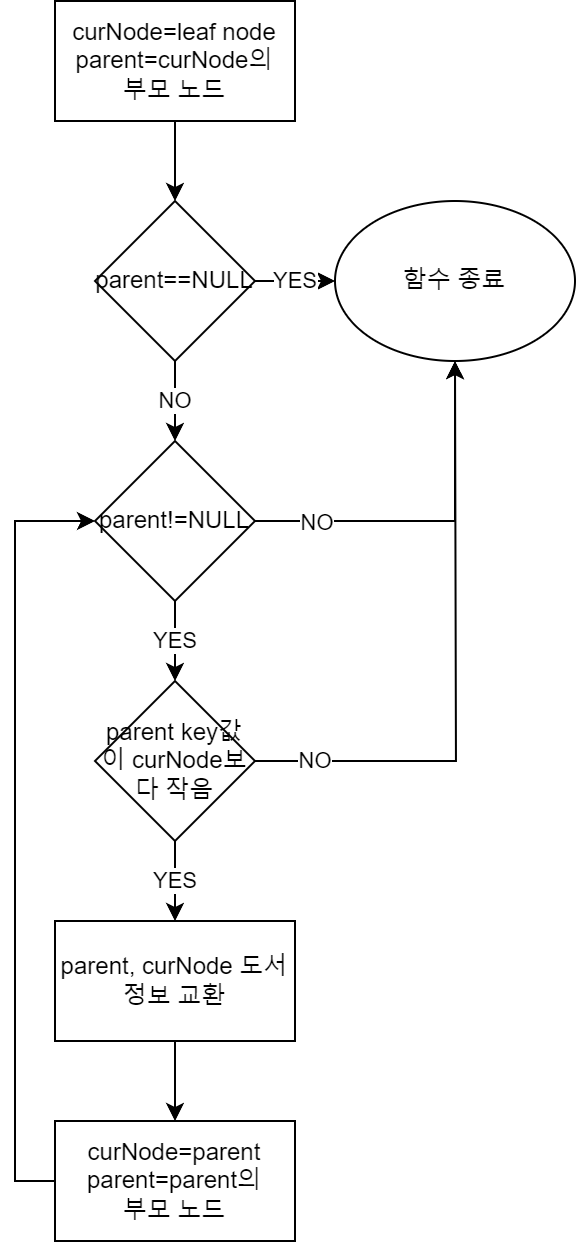

The diagram above was exported from draw.io. Its source (the exported page's mxGraphModel, read from the mxfile embedded in the PNG):
<mxGraphModel dx="2004" dy="549" grid="1" gridSize="10" guides="1" tooltips="1" connect="1" arrows="1" fold="1" page="1" pageScale="1" pageWidth="850" pageHeight="1100" math="0" shadow="0">
  <root>
    <mxCell id="0" />
    <mxCell id="1" parent="0" />
    <mxCell id="ccgfw-FaK-9UQmu9xacu-63" style="edgeStyle=orthogonalEdgeStyle;rounded=0;orthogonalLoop=1;jettySize=auto;html=1;exitX=1;exitY=0.5;exitDx=0;exitDy=0;entryX=0;entryY=0.5;entryDx=0;entryDy=0;" edge="1" parent="1" source="ccgfw-FaK-9UQmu9xacu-35">
      <mxGeometry relative="1" as="geometry">
        <mxPoint x="55" y="560" as="targetPoint" />
        <mxPoint x="590" y="780" as="sourcePoint" />
        <Array as="points">
          <mxPoint x="841" y="780" />
          <mxPoint x="841" y="1850" />
          <mxPoint x="30" y="1850" />
          <mxPoint x="30" y="560" />
        </Array>
      </mxGeometry>
    </mxCell>
    <mxCell id="ccgfw-FaK-9UQmu9xacu-253" value="" style="edgeStyle=orthogonalEdgeStyle;rounded=0;orthogonalLoop=1;jettySize=auto;html=1;" edge="1" parent="1" source="ccgfw-FaK-9UQmu9xacu-251" target="ccgfw-FaK-9UQmu9xacu-252">
      <mxGeometry relative="1" as="geometry" />
    </mxCell>
    <mxCell id="ccgfw-FaK-9UQmu9xacu-251" value="curNode=leaf node&lt;br&gt;parent=curNode의&lt;br&gt;부모 노드" style="rounded=0;whiteSpace=wrap;html=1;" vertex="1" parent="1">
      <mxGeometry x="20" y="20" width="120" height="60" as="geometry" />
    </mxCell>
    <mxCell id="ccgfw-FaK-9UQmu9xacu-255" value="YES" style="edgeStyle=orthogonalEdgeStyle;rounded=0;orthogonalLoop=1;jettySize=auto;html=1;" edge="1" parent="1" source="ccgfw-FaK-9UQmu9xacu-252" target="ccgfw-FaK-9UQmu9xacu-254">
      <mxGeometry relative="1" as="geometry" />
    </mxCell>
    <mxCell id="ccgfw-FaK-9UQmu9xacu-257" value="NO" style="edgeStyle=orthogonalEdgeStyle;rounded=0;orthogonalLoop=1;jettySize=auto;html=1;" edge="1" parent="1" source="ccgfw-FaK-9UQmu9xacu-252" target="ccgfw-FaK-9UQmu9xacu-256">
      <mxGeometry relative="1" as="geometry" />
    </mxCell>
    <mxCell id="ccgfw-FaK-9UQmu9xacu-252" value="parent==NULL" style="rhombus;whiteSpace=wrap;html=1;rounded=0;" vertex="1" parent="1">
      <mxGeometry x="40" y="120" width="80" height="80" as="geometry" />
    </mxCell>
    <mxCell id="ccgfw-FaK-9UQmu9xacu-254" value="함수 종료" style="ellipse;whiteSpace=wrap;html=1;" vertex="1" parent="1">
      <mxGeometry x="160" y="120" width="120" height="80" as="geometry" />
    </mxCell>
    <mxCell id="ccgfw-FaK-9UQmu9xacu-258" style="edgeStyle=orthogonalEdgeStyle;rounded=0;orthogonalLoop=1;jettySize=auto;html=1;entryX=0.5;entryY=1;entryDx=0;entryDy=0;" edge="1" parent="1" source="ccgfw-FaK-9UQmu9xacu-256" target="ccgfw-FaK-9UQmu9xacu-254">
      <mxGeometry relative="1" as="geometry" />
    </mxCell>
    <mxCell id="ccgfw-FaK-9UQmu9xacu-259" value="NO" style="edgeLabel;html=1;align=center;verticalAlign=middle;resizable=0;points=[];" vertex="1" connectable="0" parent="ccgfw-FaK-9UQmu9xacu-258">
      <mxGeometry x="-0.6572" y="-1" relative="1" as="geometry">
        <mxPoint as="offset" />
      </mxGeometry>
    </mxCell>
    <mxCell id="ccgfw-FaK-9UQmu9xacu-261" value="YES" style="edgeStyle=orthogonalEdgeStyle;rounded=0;orthogonalLoop=1;jettySize=auto;html=1;" edge="1" parent="1" source="ccgfw-FaK-9UQmu9xacu-256" target="ccgfw-FaK-9UQmu9xacu-260">
      <mxGeometry relative="1" as="geometry" />
    </mxCell>
    <mxCell id="ccgfw-FaK-9UQmu9xacu-256" value="parent!=NULL" style="rhombus;whiteSpace=wrap;html=1;rounded=0;" vertex="1" parent="1">
      <mxGeometry x="40" y="240" width="80" height="80" as="geometry" />
    </mxCell>
    <mxCell id="ccgfw-FaK-9UQmu9xacu-263" value="YES" style="edgeStyle=orthogonalEdgeStyle;rounded=0;orthogonalLoop=1;jettySize=auto;html=1;" edge="1" parent="1" source="ccgfw-FaK-9UQmu9xacu-260" target="ccgfw-FaK-9UQmu9xacu-262">
      <mxGeometry relative="1" as="geometry" />
    </mxCell>
    <mxCell id="ccgfw-FaK-9UQmu9xacu-264" style="edgeStyle=orthogonalEdgeStyle;rounded=0;orthogonalLoop=1;jettySize=auto;html=1;" edge="1" parent="1" source="ccgfw-FaK-9UQmu9xacu-260">
      <mxGeometry relative="1" as="geometry">
        <mxPoint x="220" y="200" as="targetPoint" />
      </mxGeometry>
    </mxCell>
    <mxCell id="ccgfw-FaK-9UQmu9xacu-268" value="NO" style="edgeLabel;html=1;align=center;verticalAlign=middle;resizable=0;points=[];" vertex="1" connectable="0" parent="ccgfw-FaK-9UQmu9xacu-264">
      <mxGeometry x="-0.8612" y="-2" relative="1" as="geometry">
        <mxPoint x="9" y="-2" as="offset" />
      </mxGeometry>
    </mxCell>
    <mxCell id="ccgfw-FaK-9UQmu9xacu-260" value="parent key값이 curNode보다 작음" style="rhombus;whiteSpace=wrap;html=1;rounded=0;" vertex="1" parent="1">
      <mxGeometry x="40" y="360" width="80" height="80" as="geometry" />
    </mxCell>
    <mxCell id="ccgfw-FaK-9UQmu9xacu-266" value="" style="edgeStyle=orthogonalEdgeStyle;rounded=0;orthogonalLoop=1;jettySize=auto;html=1;" edge="1" parent="1" source="ccgfw-FaK-9UQmu9xacu-262" target="ccgfw-FaK-9UQmu9xacu-265">
      <mxGeometry relative="1" as="geometry" />
    </mxCell>
    <mxCell id="ccgfw-FaK-9UQmu9xacu-262" value="parent, curNode 도서 정보 교환" style="whiteSpace=wrap;html=1;rounded=0;" vertex="1" parent="1">
      <mxGeometry x="20" y="480" width="120" height="60" as="geometry" />
    </mxCell>
    <mxCell id="ccgfw-FaK-9UQmu9xacu-267" style="edgeStyle=orthogonalEdgeStyle;rounded=0;orthogonalLoop=1;jettySize=auto;html=1;entryX=0;entryY=0.5;entryDx=0;entryDy=0;" edge="1" parent="1" source="ccgfw-FaK-9UQmu9xacu-265" target="ccgfw-FaK-9UQmu9xacu-256">
      <mxGeometry relative="1" as="geometry">
        <Array as="points">
          <mxPoint y="610" />
          <mxPoint y="280" />
        </Array>
      </mxGeometry>
    </mxCell>
    <mxCell id="ccgfw-FaK-9UQmu9xacu-265" value="curNode=parent&lt;br&gt;parent=parent의&lt;br&gt;부모 노드" style="whiteSpace=wrap;html=1;rounded=0;" vertex="1" parent="1">
      <mxGeometry x="20" y="580" width="120" height="60" as="geometry" />
    </mxCell>
  </root>
</mxGraphModel>